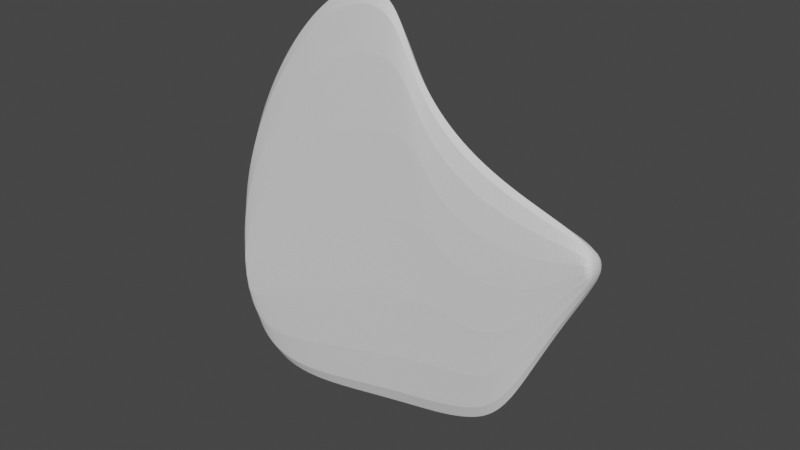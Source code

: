 # Source: food1.blend  (saved by Blender 2.91.10; exported with 4.5.12 LTS)
import bpy
from mathutils import Matrix  # noqa: F401  (used for matrix-valued properties, if any)

bpy.ops.wm.read_factory_settings(use_empty=True)
scene = bpy.context.scene
scene.name = 'Scene'

# ---- collections
col_collection = bpy.data.collections.new('Collection'); scene.collection.children.link(col_collection)

# ---- world
world_world = bpy.data.worlds.new('World'); scene.world = world_world
world_world.use_nodes = True; world_world.node_tree.nodes.clear()
_N = world_world.node_tree.nodes; _L = world_world.node_tree.links
n0 = _N.new('ShaderNodeOutputWorld'); n0.name = 'World Output'; n0.location = (300, 300)
n1 = _N.new('ShaderNodeBackground'); n1.name = 'Background'; n1.location = (10, 300)
n1.inputs[0].default_value = (0.05088, 0.05088, 0.05088, 1.0)
_L.new(n1.outputs[0], n0.inputs[0])
n0.is_active_output = True
world_world.color = (0.05088, 0.05088, 0.05088)
world_world.use_sun_shadow = False
world_world.sun_shadow_jitter_overblur = 0.0

# ---- meshes
me_beziercircle = bpy.data.meshes.new('BezierCircle')
me_beziercircle.from_pydata([(-1.092, -0.08532, 0.0), (-1.07, 0.1192, 0.0), (-1.022, 0.3215, 0.0), (-0.953, 0.5165, 0.0), (-0.8671, 0.6991, 0.0), (-0.7692, 0.864, 0.0), (-0.6637, 1.006, 0.0), (-0.5554, 1.12, 0.0), (-0.4488, 1.201, 0.0), (-0.3484, 1.244, 0.0), (-0.259, 1.244, 0.0), (-0.1851, 1.195, 0.0), (-0.1313, 1.092, 0.0), (-0.0603, 0.9291, 0.0), (0.03229, 0.799, 0.0), (0.1404, 0.6966, 0.0), (0.2578, 0.6166, 0.0), (0.3784, 0.5541, 0.0), (0.4961, 0.5039, 0.0), (0.6047, 0.461, 0.0), (0.6981, 0.4203, 0.0), (0.7701, 0.3766, 0.0), (0.8146, 0.3249, 0.0), (0.8255, 0.2601, 0.0), (0.7965, 0.1772, 0.0), (0.7091, 0.008365, 0.0), (0.6393, -0.1395, 0.0), (0.5829, -0.2681, 0.0), (0.5357, -0.3788, 0.0), (0.4936, -0.4734, 0.0), (0.4525, -0.5534, 0.0), (0.4082, -0.6205, 0.0), (0.3566, -0.6761, 0.0), (0.2934, -0.7219, 0.0), (0.2146, -0.7594, 0.0), (0.116, -0.7904, 0.0), (-0.006563, -0.8162, 0.0), (-0.1856, -0.85, 0.0), (-0.349, -0.8825, 0.0), (-0.4968, -0.9089, 0.0), (-0.6286, -0.9244, 0.0), (-0.7445, -0.9244, 0.0), (-0.8441, -0.9039, 0.0), (-0.9273, -0.8583, 0.0), (-0.994, -0.7827, 0.0), (-1.044, -0.6724, 0.0), (-1.077, -0.5226, 0.0), (-1.093, -0.3285, 0.0)], [], [(22, 23, 24, 21), (20, 21, 24, 25), (19, 20, 25, 26), (18, 19, 26, 27), (17, 18, 27, 28), (16, 17, 28, 29), (15, 16, 29, 30), (14, 15, 30, 31), (13, 14, 31, 32), (12, 13, 32, 33), (11, 12, 33, 34), (10, 11, 34, 35), (9, 10, 35, 36), (8, 9, 36, 37), (7, 8, 37, 38), (6, 7, 38, 39), (5, 6, 39, 40), (4, 5, 40, 41), (3, 4, 41, 42), (2, 3, 42, 43), (1, 2, 43, 44), (0, 1, 44, 45), (45, 46, 47, 0)])
_uv = me_beziercircle.uv_layers.new(name='UVMap')
_uv.uv.foreach_set('vector', [0.0, 0.0, 0.0, 0.0, 0.0, 0.0, 0.0, 0.0, 0.0, 0.0, 0.0, 0.0, 0.0, 0.0, 0.0, 0.0, 0.0, 0.0, 0.0, 0.0, 0.0, 0.0, 0.0, 0.0, 0.0, 0.0, 0.0, 0.0, 0.0, 0.0, 0.0, 0.0, 0.0, 0.0, 0.0, 0.0, 0.0, 0.0, 0.0, 0.0, 0.0, 0.0, 0.0, 0.0, 0.0, 0.0, 0.0, 0.0, 0.0, 0.0, 0.0, 0.0, 0.0, 0.0, 0.0, 0.0, 0.0, 0.0, 0.0, 0.0, 0.0, 0.0, 0.0, 0.0, 0.0, 0.0, 0.0, 0.0, 0.0, 0.0, 0.0, 0.0, 0.0, 0.0, 0.0, 0.0, 0.0, 0.0, 0.0, 0.0, 0.0, 0.0, 0.0, 0.0, 0.0, 0.0, 0.0, 0.0, 0.0, 0.0, 0.0, 0.0, 0.0, 0.0, 0.0, 0.0, 0.0, 0.0, 0.0, 0.0, 0.0, 0.0, 0.0, 0.0, 0.0, 0.0, 0.0, 0.0, 0.0, 0.0, 0.0, 0.0, 0.0, 0.0, 0.0, 0.0, 0.0, 0.0, 0.0, 0.0, 0.0, 0.0, 0.0, 0.0, 0.0, 0.0, 0.0, 0.0, 0.0, 0.0, 0.0, 0.0, 0.0, 0.0, 0.0, 0.0, 0.0, 0.0, 0.0, 0.0, 0.0, 0.0, 0.0, 0.0, 0.0, 0.0, 0.0, 0.0, 0.0, 0.0, 0.0, 0.0, 0.0, 0.0, 0.0, 0.0, 0.0, 0.0, 0.0, 0.0, 0.0, 0.0, 0.0, 0.0, 0.0, 0.0, 0.0, 0.0, 0.0, 0.0, 0.0, 0.0, 0.0, 0.0, 0.0, 0.0, 0.0, 0.0, 0.0, 0.0, 0.0, 0.0, 0.0, 0.0])
me_beziercircle.use_remesh_fix_poles = True
me_beziercircle.use_remesh_preserve_attributes = False
me_beziercircle.use_mirror_vertex_groups = False
me_beziercircle.update()

# ---- objects
ob_beziercircle = bpy.data.objects.new('BezierCircle', me_beziercircle)

# ---- transforms, parenting, visibility, modifiers, constraints
ob_beziercircle.location = (0.0, 0.0, 0.0)
ob_beziercircle.rotation_euler = (1.571, -0.0, 0.0)
ob_beziercircle.lineart.crease_threshold = 0.0
_m = ob_beziercircle.modifiers.new('Solidify', 'SOLIDIFY')
_m.thickness = 0.11
_m = ob_beziercircle.modifiers.new('Subdivision', 'SUBSURF')
_m.uv_smooth = 'PRESERVE_CORNERS'
_m.levels = 3

# ---- collection membership
col_collection.objects.link(ob_beziercircle)

# ---- scene / render settings (as saved in the file)
scene.frame_start = 1; scene.frame_end = 250; scene.frame_set(1)
scene.render.engine = 'BLENDER_EEVEE_NEXT'
scene.cycles.use_denoising = False
scene.cycles.samples = 128
scene.cycles.sampling_pattern = 'TABULATED_SOBOL'
scene.cycles.use_adaptive_sampling = False
scene.cycles.use_light_tree = False
scene.view_settings.view_transform = 'Filmic'
bpy.context.view_layer.update()

# ---- added for rendering (the .blend has no active camera and no usable light): camera, sun
cam_auto = bpy.data.cameras.new('AutoCamera')
cam_auto.lens = 50.0
cam_auto.sensor_width = 36.0
cam_auto.clip_end = 1000.0
ob_auto_camera = bpy.data.objects.new('AutoCamera', cam_auto)
scene.collection.objects.link(ob_auto_camera)
ob_auto_camera.location = (2.54722, -3.27222, 2.30477)
ob_auto_camera.rotation_euler = (1.09748, -7.21219e-08, 0.694738)
scene.camera = ob_auto_camera
light_auto_sun = bpy.data.lights.new('AutoSun', 'SUN')
light_auto_sun.energy = 3.0
light_auto_sun.angle = 0.0523599
ob_auto_sun = bpy.data.objects.new('AutoSun', light_auto_sun)
scene.collection.objects.link(ob_auto_sun)
ob_auto_sun.rotation_euler = (0.872665, 0.174533, 0.523599)
bpy.context.view_layer.update()
